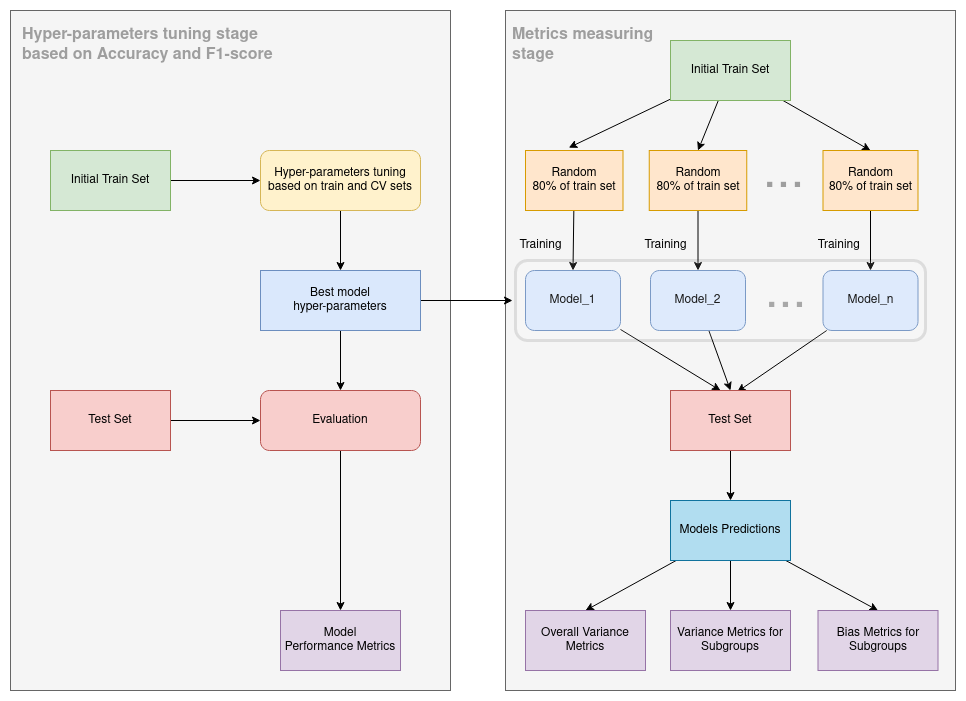

The diagram above was exported from draw.io. Its source (the exported page's mxGraphModel, read from the mxfile embedded in the PNG):
<mxGraphModel dx="1362" dy="1866" grid="1" gridSize="10" guides="1" tooltips="1" connect="1" arrows="1" fold="1" page="1" pageScale="1" pageWidth="850" pageHeight="1100" math="0" shadow="0">
  <root>
    <mxCell id="0" />
    <mxCell id="1" parent="0" />
    <mxCell id="vi98yYl0m8xDigOCGaiN-44" value="" style="rounded=0;whiteSpace=wrap;html=1;fontSize=50;fillColor=#f5f5f5;fontColor=#333333;strokeColor=#666666;" parent="1" vertex="1">
      <mxGeometry x="515" y="-10" width="450" height="680" as="geometry" />
    </mxCell>
    <mxCell id="vi98yYl0m8xDigOCGaiN-43" value="" style="rounded=0;whiteSpace=wrap;html=1;fontSize=50;fillColor=#f5f5f5;fontColor=#333333;strokeColor=#666666;" parent="1" vertex="1">
      <mxGeometry x="20" y="-10" width="440" height="680" as="geometry" />
    </mxCell>
    <mxCell id="vi98yYl0m8xDigOCGaiN-12" style="rounded=0;orthogonalLoop=1;jettySize=auto;html=1;entryX=0;entryY=0.5;entryDx=0;entryDy=0;fontSize=50;fontColor=#9E9E9E;" parent="1" source="s-ULQwAiQKpJCD7pacob-1" target="vi98yYl0m8xDigOCGaiN-1" edge="1">
      <mxGeometry relative="1" as="geometry" />
    </mxCell>
    <mxCell id="s-ULQwAiQKpJCD7pacob-1" value="Initial Train Set" style="rounded=0;whiteSpace=wrap;html=1;fillColor=#d5e8d4;strokeColor=#82b366;" parent="1" vertex="1">
      <mxGeometry x="60" y="130" width="120" height="60" as="geometry" />
    </mxCell>
    <mxCell id="vi98yYl0m8xDigOCGaiN-21" style="edgeStyle=none;rounded=0;orthogonalLoop=1;jettySize=auto;html=1;entryX=0.5;entryY=0;entryDx=0;entryDy=0;fontSize=50;fontColor=#9E9E9E;" parent="1" source="s-ULQwAiQKpJCD7pacob-2" target="vi98yYl0m8xDigOCGaiN-7" edge="1">
      <mxGeometry relative="1" as="geometry" />
    </mxCell>
    <mxCell id="vi98yYl0m8xDigOCGaiN-22" style="edgeStyle=none;rounded=0;orthogonalLoop=1;jettySize=auto;html=1;entryX=0.5;entryY=0;entryDx=0;entryDy=0;fontSize=50;fontColor=#9E9E9E;" parent="1" source="s-ULQwAiQKpJCD7pacob-2" target="vi98yYl0m8xDigOCGaiN-8" edge="1">
      <mxGeometry relative="1" as="geometry" />
    </mxCell>
    <mxCell id="vi98yYl0m8xDigOCGaiN-23" style="edgeStyle=none;rounded=0;orthogonalLoop=1;jettySize=auto;html=1;entryX=0.444;entryY=-0.047;entryDx=0;entryDy=0;entryPerimeter=0;fontSize=50;fontColor=#9E9E9E;" parent="1" source="s-ULQwAiQKpJCD7pacob-2" target="s-ULQwAiQKpJCD7pacob-4" edge="1">
      <mxGeometry relative="1" as="geometry" />
    </mxCell>
    <mxCell id="s-ULQwAiQKpJCD7pacob-2" value="Initial Train Set" style="rounded=0;whiteSpace=wrap;html=1;fillColor=#d5e8d4;strokeColor=#82b366;" parent="1" vertex="1">
      <mxGeometry x="680" y="20" width="120" height="60" as="geometry" />
    </mxCell>
    <mxCell id="vi98yYl0m8xDigOCGaiN-27" style="edgeStyle=none;rounded=0;orthogonalLoop=1;jettySize=auto;html=1;entryX=0.5;entryY=0;entryDx=0;entryDy=0;fontSize=50;fontColor=#9E9E9E;" parent="1" source="s-ULQwAiQKpJCD7pacob-4" target="s-ULQwAiQKpJCD7pacob-7" edge="1">
      <mxGeometry relative="1" as="geometry" />
    </mxCell>
    <mxCell id="s-ULQwAiQKpJCD7pacob-4" value="Random&lt;br&gt;80% of train set" style="rounded=0;whiteSpace=wrap;html=1;fillColor=#ffe6cc;strokeColor=#d79b00;" parent="1" vertex="1">
      <mxGeometry x="535" y="130" width="97.5" height="60" as="geometry" />
    </mxCell>
    <mxCell id="vi98yYl0m8xDigOCGaiN-30" style="edgeStyle=none;rounded=0;orthogonalLoop=1;jettySize=auto;html=1;fontSize=50;fontColor=#9E9E9E;" parent="1" source="s-ULQwAiQKpJCD7pacob-7" edge="1">
      <mxGeometry relative="1" as="geometry">
        <mxPoint x="730" y="370" as="targetPoint" />
      </mxGeometry>
    </mxCell>
    <mxCell id="s-ULQwAiQKpJCD7pacob-7" value="Model_1" style="rounded=1;whiteSpace=wrap;html=1;fillColor=#dae8fc;strokeColor=#6c8ebf;" parent="1" vertex="1">
      <mxGeometry x="535" y="250" width="95" height="60" as="geometry" />
    </mxCell>
    <mxCell id="vi98yYl0m8xDigOCGaiN-37" style="edgeStyle=none;rounded=0;orthogonalLoop=1;jettySize=auto;html=1;entryX=0.5;entryY=0;entryDx=0;entryDy=0;fontSize=50;fontColor=#9E9E9E;" parent="1" source="s-ULQwAiQKpJCD7pacob-8" target="s-ULQwAiQKpJCD7pacob-10" edge="1">
      <mxGeometry relative="1" as="geometry" />
    </mxCell>
    <mxCell id="s-ULQwAiQKpJCD7pacob-8" value="Model_2" style="rounded=1;whiteSpace=wrap;html=1;fillColor=#dae8fc;strokeColor=#6c8ebf;" parent="1" vertex="1">
      <mxGeometry x="660" y="250" width="95" height="60" as="geometry" />
    </mxCell>
    <mxCell id="vi98yYl0m8xDigOCGaiN-41" style="edgeStyle=none;rounded=0;orthogonalLoop=1;jettySize=auto;html=1;entryX=0.556;entryY=0.022;entryDx=0;entryDy=0;fontSize=50;fontColor=#9E9E9E;entryPerimeter=0;" parent="1" source="s-ULQwAiQKpJCD7pacob-9" target="s-ULQwAiQKpJCD7pacob-10" edge="1">
      <mxGeometry relative="1" as="geometry" />
    </mxCell>
    <mxCell id="s-ULQwAiQKpJCD7pacob-9" value="Model_n" style="rounded=1;whiteSpace=wrap;html=1;fillColor=#dae8fc;strokeColor=#6c8ebf;" parent="1" vertex="1">
      <mxGeometry x="832.5" y="250" width="95" height="60" as="geometry" />
    </mxCell>
    <mxCell id="vi98yYl0m8xDigOCGaiN-42" style="edgeStyle=none;rounded=0;orthogonalLoop=1;jettySize=auto;html=1;entryX=0.5;entryY=0;entryDx=0;entryDy=0;fontSize=50;fontColor=#9E9E9E;" parent="1" source="s-ULQwAiQKpJCD7pacob-10" target="s-ULQwAiQKpJCD7pacob-15" edge="1">
      <mxGeometry relative="1" as="geometry" />
    </mxCell>
    <mxCell id="s-ULQwAiQKpJCD7pacob-10" value="Test Set" style="rounded=0;whiteSpace=wrap;html=1;fillColor=#f8cecc;strokeColor=#b85450;" parent="1" vertex="1">
      <mxGeometry x="680" y="370" width="120" height="60" as="geometry" />
    </mxCell>
    <mxCell id="p5UV_w1RMbynyO01cCx_-7" style="rounded=0;orthogonalLoop=1;jettySize=auto;html=1;entryX=0.5;entryY=0;entryDx=0;entryDy=0;" edge="1" parent="1" source="s-ULQwAiQKpJCD7pacob-15" target="p5UV_w1RMbynyO01cCx_-1">
      <mxGeometry relative="1" as="geometry" />
    </mxCell>
    <mxCell id="p5UV_w1RMbynyO01cCx_-8" style="edgeStyle=none;rounded=0;orthogonalLoop=1;jettySize=auto;html=1;entryX=0.5;entryY=0;entryDx=0;entryDy=0;" edge="1" parent="1" source="s-ULQwAiQKpJCD7pacob-15" target="p5UV_w1RMbynyO01cCx_-2">
      <mxGeometry relative="1" as="geometry" />
    </mxCell>
    <mxCell id="p5UV_w1RMbynyO01cCx_-9" style="edgeStyle=none;rounded=0;orthogonalLoop=1;jettySize=auto;html=1;entryX=0.5;entryY=0;entryDx=0;entryDy=0;" edge="1" parent="1" source="s-ULQwAiQKpJCD7pacob-15" target="p5UV_w1RMbynyO01cCx_-3">
      <mxGeometry relative="1" as="geometry" />
    </mxCell>
    <mxCell id="s-ULQwAiQKpJCD7pacob-15" value="Models Predictions" style="rounded=0;whiteSpace=wrap;html=1;fillColor=#b1ddf0;strokeColor=#10739e;" parent="1" vertex="1">
      <mxGeometry x="680" y="480" width="120" height="60" as="geometry" />
    </mxCell>
    <mxCell id="vi98yYl0m8xDigOCGaiN-15" style="edgeStyle=none;rounded=0;orthogonalLoop=1;jettySize=auto;html=1;entryX=0.5;entryY=0;entryDx=0;entryDy=0;fontSize=50;fontColor=#9E9E9E;" parent="1" source="vi98yYl0m8xDigOCGaiN-1" target="vi98yYl0m8xDigOCGaiN-2" edge="1">
      <mxGeometry relative="1" as="geometry" />
    </mxCell>
    <mxCell id="vi98yYl0m8xDigOCGaiN-1" value="Hyper-parameters tuning based on train and CV sets" style="rounded=1;whiteSpace=wrap;html=1;fillColor=#fff2cc;strokeColor=#d6b656;" parent="1" vertex="1">
      <mxGeometry x="270" y="130" width="160" height="60" as="geometry" />
    </mxCell>
    <mxCell id="vi98yYl0m8xDigOCGaiN-16" style="edgeStyle=none;rounded=0;orthogonalLoop=1;jettySize=auto;html=1;entryX=0.5;entryY=0;entryDx=0;entryDy=0;fontSize=50;fontColor=#9E9E9E;" parent="1" source="vi98yYl0m8xDigOCGaiN-2" target="vi98yYl0m8xDigOCGaiN-4" edge="1">
      <mxGeometry relative="1" as="geometry" />
    </mxCell>
    <mxCell id="vi98yYl0m8xDigOCGaiN-58" style="edgeStyle=none;rounded=0;orthogonalLoop=1;jettySize=auto;html=1;fontSize=12;fontColor=none;" parent="1" source="vi98yYl0m8xDigOCGaiN-2" target="vi98yYl0m8xDigOCGaiN-54" edge="1">
      <mxGeometry relative="1" as="geometry" />
    </mxCell>
    <mxCell id="vi98yYl0m8xDigOCGaiN-2" value="&lt;div&gt;Best model&lt;/div&gt;&lt;div&gt;hyper-parameters &lt;br&gt;&lt;/div&gt;" style="rounded=0;whiteSpace=wrap;html=1;fillColor=#dae8fc;strokeColor=#6c8ebf;" parent="1" vertex="1">
      <mxGeometry x="270" y="250" width="160" height="60" as="geometry" />
    </mxCell>
    <mxCell id="vi98yYl0m8xDigOCGaiN-17" style="edgeStyle=none;rounded=0;orthogonalLoop=1;jettySize=auto;html=1;entryX=0;entryY=0.5;entryDx=0;entryDy=0;fontSize=50;fontColor=#9E9E9E;" parent="1" source="vi98yYl0m8xDigOCGaiN-3" target="vi98yYl0m8xDigOCGaiN-4" edge="1">
      <mxGeometry relative="1" as="geometry" />
    </mxCell>
    <mxCell id="vi98yYl0m8xDigOCGaiN-3" value="Test Set" style="rounded=0;whiteSpace=wrap;html=1;fillColor=#f8cecc;strokeColor=#b85450;" parent="1" vertex="1">
      <mxGeometry x="60" y="370" width="120" height="60" as="geometry" />
    </mxCell>
    <mxCell id="vi98yYl0m8xDigOCGaiN-61" style="edgeStyle=none;rounded=0;orthogonalLoop=1;jettySize=auto;html=1;entryX=0.5;entryY=0;entryDx=0;entryDy=0;fontSize=12;fontColor=none;" parent="1" source="vi98yYl0m8xDigOCGaiN-4" target="vi98yYl0m8xDigOCGaiN-59" edge="1">
      <mxGeometry relative="1" as="geometry" />
    </mxCell>
    <mxCell id="vi98yYl0m8xDigOCGaiN-4" value="Evaluation" style="rounded=1;whiteSpace=wrap;html=1;fillColor=#f8cecc;strokeColor=#b85450;" parent="1" vertex="1">
      <mxGeometry x="270" y="370" width="160" height="60" as="geometry" />
    </mxCell>
    <mxCell id="vi98yYl0m8xDigOCGaiN-28" style="edgeStyle=none;rounded=0;orthogonalLoop=1;jettySize=auto;html=1;entryX=0.5;entryY=0;entryDx=0;entryDy=0;fontSize=50;fontColor=#9E9E9E;" parent="1" source="vi98yYl0m8xDigOCGaiN-7" target="s-ULQwAiQKpJCD7pacob-8" edge="1">
      <mxGeometry relative="1" as="geometry" />
    </mxCell>
    <mxCell id="vi98yYl0m8xDigOCGaiN-7" value="Random&lt;br&gt;80% of train set" style="rounded=0;whiteSpace=wrap;html=1;fillColor=#ffe6cc;strokeColor=#d79b00;" parent="1" vertex="1">
      <mxGeometry x="658.75" y="130" width="97.5" height="60" as="geometry" />
    </mxCell>
    <mxCell id="vi98yYl0m8xDigOCGaiN-29" style="edgeStyle=none;rounded=0;orthogonalLoop=1;jettySize=auto;html=1;entryX=0.5;entryY=0;entryDx=0;entryDy=0;fontSize=50;fontColor=#9E9E9E;" parent="1" source="vi98yYl0m8xDigOCGaiN-8" target="s-ULQwAiQKpJCD7pacob-9" edge="1">
      <mxGeometry relative="1" as="geometry" />
    </mxCell>
    <mxCell id="vi98yYl0m8xDigOCGaiN-8" value="Random&lt;br&gt;80% of train set" style="rounded=0;whiteSpace=wrap;html=1;fillColor=#ffe6cc;strokeColor=#d79b00;" parent="1" vertex="1">
      <mxGeometry x="832.5" y="130" width="95" height="60" as="geometry" />
    </mxCell>
    <mxCell id="vi98yYl0m8xDigOCGaiN-9" value="&lt;font style=&quot;font-size: 50px;&quot; color=&quot;#9E9E9E&quot;&gt;...&lt;/font&gt;" style="text;html=1;align=center;verticalAlign=middle;resizable=0;points=[];autosize=1;strokeColor=none;fillColor=none;" parent="1" vertex="1">
      <mxGeometry x="757.5" y="120" width="70" height="70" as="geometry" />
    </mxCell>
    <mxCell id="vi98yYl0m8xDigOCGaiN-10" value="&lt;font style=&quot;font-size: 50px;&quot; color=&quot;#9E9E9E&quot;&gt;...&lt;/font&gt;" style="text;html=1;align=center;verticalAlign=middle;resizable=0;points=[];autosize=1;strokeColor=none;fillColor=none;" parent="1" vertex="1">
      <mxGeometry x="760" y="240" width="70" height="70" as="geometry" />
    </mxCell>
    <mxCell id="vi98yYl0m8xDigOCGaiN-46" value="&lt;div style=&quot;font-size: 16px;&quot; align=&quot;left&quot;&gt;&lt;font color=&quot;#9E9E9E&quot;&gt;&lt;b&gt;&lt;font style=&quot;font-size: 16px;&quot;&gt;Hyper-parameters tuning stage&lt;br&gt;&lt;/font&gt;&lt;/b&gt;&lt;/font&gt;&lt;/div&gt;&lt;div style=&quot;font-size: 16px;&quot; align=&quot;left&quot;&gt;&lt;font color=&quot;#9E9E9E&quot;&gt;&lt;b&gt;&lt;font style=&quot;font-size: 16px;&quot;&gt;based on Accuracy and F1-score&lt;/font&gt;&lt;/b&gt;&lt;/font&gt;&lt;/div&gt;" style="text;html=1;align=left;verticalAlign=middle;resizable=0;points=[];autosize=1;strokeColor=none;fillColor=none;fontSize=12;fontColor=#000000;" parent="1" vertex="1">
      <mxGeometry x="30" width="270" height="50" as="geometry" />
    </mxCell>
    <mxCell id="vi98yYl0m8xDigOCGaiN-48" value="&lt;div style=&quot;font-size: 16px;&quot; align=&quot;left&quot;&gt;&lt;font color=&quot;#9E9E9E&quot;&gt;&lt;b&gt;&lt;font style=&quot;font-size: 16px;&quot;&gt;Metrics measuring&lt;/font&gt;&lt;/b&gt;&lt;/font&gt;&lt;/div&gt;&lt;div style=&quot;font-size: 16px;&quot; align=&quot;left&quot;&gt;&lt;font color=&quot;#9E9E9E&quot;&gt;&lt;b&gt;&lt;font style=&quot;font-size: 16px;&quot;&gt;stage&lt;br&gt;&lt;/font&gt;&lt;/b&gt;&lt;/font&gt;&lt;/div&gt;" style="text;html=1;align=left;verticalAlign=middle;resizable=0;points=[];autosize=1;strokeColor=none;fillColor=none;fontSize=12;fontColor=#000000;" parent="1" vertex="1">
      <mxGeometry x="520" width="160" height="50" as="geometry" />
    </mxCell>
    <mxCell id="vi98yYl0m8xDigOCGaiN-50" value="Training" style="text;html=1;align=center;verticalAlign=middle;resizable=0;points=[];autosize=1;strokeColor=none;fillColor=none;fontSize=12;fontColor=none;" parent="1" vertex="1">
      <mxGeometry x="515" y="210" width="70" height="30" as="geometry" />
    </mxCell>
    <mxCell id="vi98yYl0m8xDigOCGaiN-51" value="&amp;nbsp;&amp;nbsp; Training" style="text;html=1;align=center;verticalAlign=middle;resizable=0;points=[];autosize=1;strokeColor=none;fillColor=none;fontSize=12;fontColor=none;" parent="1" vertex="1">
      <mxGeometry x="630" y="210" width="80" height="30" as="geometry" />
    </mxCell>
    <mxCell id="vi98yYl0m8xDigOCGaiN-52" value="&amp;nbsp; Training" style="text;html=1;align=center;verticalAlign=middle;resizable=0;points=[];autosize=1;strokeColor=none;fillColor=none;fontSize=12;fontColor=none;" parent="1" vertex="1">
      <mxGeometry x="810" y="210" width="70" height="30" as="geometry" />
    </mxCell>
    <mxCell id="vi98yYl0m8xDigOCGaiN-54" value="" style="rounded=1;whiteSpace=wrap;html=1;fontSize=12;fontColor=none;opacity=10;strokeWidth=3;perimeterSpacing=3;" parent="1" vertex="1">
      <mxGeometry x="525" y="240" width="410" height="80" as="geometry" />
    </mxCell>
    <mxCell id="vi98yYl0m8xDigOCGaiN-59" value="&lt;div&gt;Model&lt;/div&gt;&lt;div&gt;Performance Metrics&lt;/div&gt;" style="rounded=0;whiteSpace=wrap;html=1;fillColor=#e1d5e7;strokeColor=#9673a6;" parent="1" vertex="1">
      <mxGeometry x="290" y="590" width="120" height="60" as="geometry" />
    </mxCell>
    <mxCell id="p5UV_w1RMbynyO01cCx_-1" value="Overall Variance Metrics" style="rounded=0;whiteSpace=wrap;html=1;fillColor=#e1d5e7;strokeColor=#9673a6;" vertex="1" parent="1">
      <mxGeometry x="535" y="590" width="120" height="60" as="geometry" />
    </mxCell>
    <mxCell id="p5UV_w1RMbynyO01cCx_-2" value="Variance Metrics for Subgroups" style="rounded=0;whiteSpace=wrap;html=1;fillColor=#e1d5e7;strokeColor=#9673a6;" vertex="1" parent="1">
      <mxGeometry x="680" y="590" width="120" height="60" as="geometry" />
    </mxCell>
    <mxCell id="p5UV_w1RMbynyO01cCx_-3" value="Bias Metrics for Subgroups" style="rounded=0;whiteSpace=wrap;html=1;fillColor=#e1d5e7;strokeColor=#9673a6;" vertex="1" parent="1">
      <mxGeometry x="827.5" y="590" width="120" height="60" as="geometry" />
    </mxCell>
  </root>
</mxGraphModel>